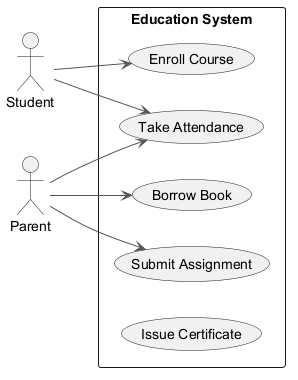

The diagram above was rendered by PlantUML. Its source (embedded in the PNG):
@startuml
skinparam monochrome true
skinparam ArrowColor #555555
left to right direction
actor "Student" as Student
actor "Parent" as Parent
rectangle "Education System" {
  usecase "Enroll Course" as UC_EnrollCourse
  usecase "Borrow Book" as UC_BorrowBook
  usecase "Take Attendance" as UC_TakeAttendance
  usecase "Submit Assignment" as UC_SubmitAssignment
  usecase "Issue Certificate" as UC_IssueCertificate
}
Student --> UC_EnrollCourse
Student --> UC_TakeAttendance
Parent --> UC_SubmitAssignment
Parent --> UC_BorrowBook
Parent --> UC_TakeAttendance
@enduml